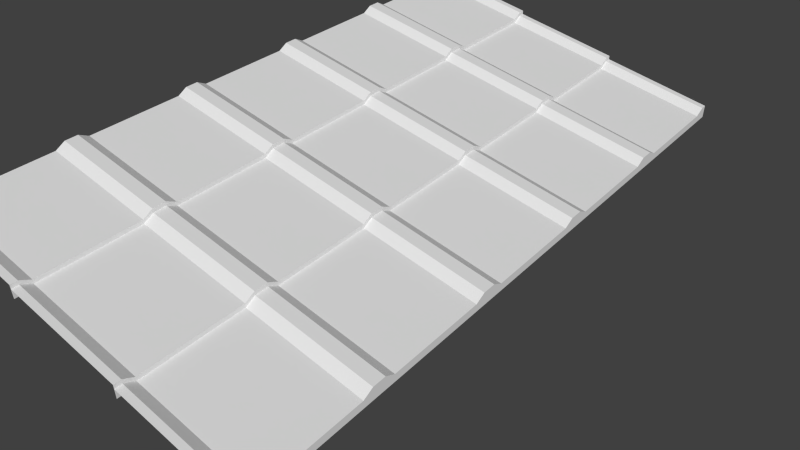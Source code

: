# Source: Dach_1.1.blend  (saved by Blender 2.71.0; exported with 4.5.12 LTS)
import bpy
from mathutils import Matrix  # noqa: F401  (used for matrix-valued properties, if any)

bpy.ops.wm.read_factory_settings(use_empty=True)
scene = bpy.context.scene
scene.name = 'Scene'

# ---- collections
col_collection_1 = bpy.data.collections.new('Collection 1'); scene.collection.children.link(col_collection_1)

# ---- world
world_world = bpy.data.worlds.new('World'); scene.world = world_world
world_world.color = (0.05088, 0.05088, 0.05088)
world_world.use_sun_shadow = False
world_world.sun_shadow_jitter_overblur = 0.0
world_world.cycles.sampling_method = 'MANUAL'
world_world.cycles.sample_map_resolution = 256

# ---- cameras
cam_camera_001 = bpy.data.cameras.new('Camera.001')
cam_camera_001.clip_end = 100.0
cam_camera_001.lens = 35.0
cam_camera_001.sensor_width = 32.0
cam_camera_001.sensor_height = 18.0
cam_camera_001.dof.focus_distance = 0.0
cam_camera_001.dof.aperture_fstop = 128.0

# ---- meshes
me_cube_001 = bpy.data.meshes.new('Cube.001')
me_cube_001.from_pydata([(-1.0, 1.0, 0.2494), (1.0, 1.0, -0.05281), (-1.0, 0.0, 0.1558), (1.0, 0.0, -0.1464), (-1.0, 0.8299, 0.1558), (1.0, 0.8299, -0.1464), (1.0, 0.0, -0.2795), (1.0, 0.8299, -0.2795), (1.0, 1.0, -0.279), (-1.0, 1.112, 0.2494), (1.0, 1.112, -0.05281), (1.0, 1.112, -0.279)], [], [(3, 2, 4, 5), (0, 1, 5, 4), (5, 3, 6, 7), (1, 8, 7, 5), (1, 0, 9, 10), (8, 1, 10, 11)])
me_cube_001.use_remesh_preserve_volume = False
me_cube_001.use_remesh_preserve_attributes = False
me_cube_001.use_mirror_vertex_groups = False
me_cube_001.update()

# ---- objects
ob_camera = bpy.data.objects.new('Camera', cam_camera_001)
ob_cube = bpy.data.objects.new('Cube', me_cube_001)

# ---- transforms, parenting, visibility, modifiers, constraints
ob_camera.location = (5.87, -4.262, 7.518)
ob_camera.rotation_euler = (0.9408, -8.354e-07, 0.7028)
ob_camera.lineart.crease_threshold = 0.0
ob_cube.location = (0.0, 0.0, 0.0)
ob_cube.lineart.crease_threshold = 0.0
_m = ob_cube.modifiers.new('Mirror', 'MIRROR')
_m.use_axis = (False, True, False)
_m.use_clip = True
_m.use_mirror_vertex_groups = False
_m = ob_cube.modifiers.new('Array', 'ARRAY')
_m.count = 3
_m.constant_offset_displace = (0.0, 0.0, 0.0)
_m.relative_offset_displace = (-1.0, 0.0, 0.7)
_m = ob_cube.modifiers.new('Array.001', 'ARRAY')
_m.count = 5
_m.constant_offset_displace = (0.0, 0.0, 0.0)
_m.relative_offset_displace = (0.0, 1.0, 0.0)

# ---- collection membership
col_collection_1.objects.link(ob_camera)
col_collection_1.objects.link(ob_cube)

# ---- scene / render settings (as saved in the file)
scene.camera = ob_camera
scene.frame_start = 1; scene.frame_end = 250; scene.frame_set(1)
scene.render.engine = 'BLENDER_EEVEE_NEXT'
scene.render.resolution_percentage = 50
scene.render.dither_intensity = 0.0
scene.cycles.use_denoising = False
scene.cycles.samples = 10
scene.cycles.sampling_pattern = 'TABULATED_SOBOL'
scene.cycles.light_sampling_threshold = 0.0
scene.cycles.use_adaptive_sampling = False
scene.cycles.use_light_tree = False
scene.cycles.blur_glossy = 0.0
scene.cycles.volume_bounces = 1
scene.cycles.pixel_filter_type = 'GAUSSIAN'
scene.cycles.sample_clamp_indirect = 0.0
scene.view_settings.view_transform = 'Standard'
bpy.context.view_layer.update()

# ---- added for rendering (the .blend has no usable light): sun
light_auto_sun = bpy.data.lights.new('AutoSun', 'SUN')
light_auto_sun.energy = 3.0
light_auto_sun.angle = 0.0523599
ob_auto_sun = bpy.data.objects.new('AutoSun', light_auto_sun)
scene.collection.objects.link(ob_auto_sun)
ob_auto_sun.rotation_euler = (0.872665, 0.174533, 0.523599)
bpy.context.view_layer.update()
